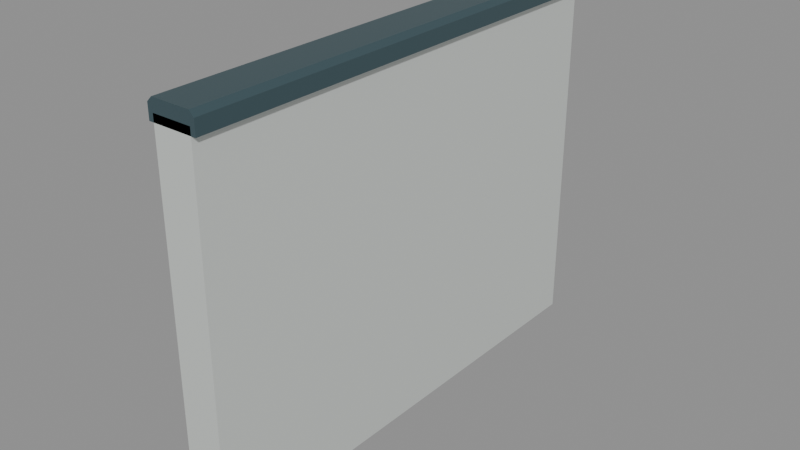 # Source: halfwall_straight_100cm.blend  (saved by Blender 5.2.45; exported with 4.5.12 LTS)
import bpy
from mathutils import Matrix  # noqa: F401  (used for matrix-valued properties, if any)

bpy.ops.wm.read_factory_settings(use_empty=True)
scene = bpy.context.scene
scene.name = 'halfwall_straight_100cm'

# ---- materials (node trees are filled in below, after node groups)
mat_warm_white_painted_steel = bpy.data.materials.new('Warm white painted steel')
mat_warm_white_painted_steel.diffuse_color = (0.74, 0.78, 0.75, 1.0)
mat_dark_gunwale_cap = bpy.data.materials.new('Dark gunwale cap')
mat_dark_gunwale_cap.diffuse_color = (0.075, 0.13, 0.15, 1.0)

# ---- material node trees
mat_warm_white_painted_steel.use_nodes = True; mat_warm_white_painted_steel.node_tree.nodes.clear()
_N = mat_warm_white_painted_steel.node_tree.nodes; _L = mat_warm_white_painted_steel.node_tree.links
n0 = _N.new('ShaderNodeBsdfPrincipled'); n0.name = 'Principled BSDF'; n0.location = (-200, 100)
n0.inputs[0].default_value = (0.74, 0.78, 0.75, 1.0)
n0.inputs[1].default_value = 0.3
n0.inputs[2].default_value = 0.42
n0.inputs[10].default_value = 0.005
n1 = _N.new('ShaderNodeOutputMaterial'); n1.name = 'Material Output'; n1.location = (200, 100)
_L.new(n0.outputs[0], n1.inputs[0])
n1.is_active_output = True
mat_dark_gunwale_cap.use_nodes = True; mat_dark_gunwale_cap.node_tree.nodes.clear()
_N = mat_dark_gunwale_cap.node_tree.nodes; _L = mat_dark_gunwale_cap.node_tree.links
n0 = _N.new('ShaderNodeBsdfPrincipled'); n0.name = 'Principled BSDF'; n0.location = (-200, 100)
n0.inputs[0].default_value = (0.075, 0.13, 0.15, 1.0)
n0.inputs[1].default_value = 0.5
n0.inputs[2].default_value = 0.4
n0.inputs[10].default_value = 0.005
n1 = _N.new('ShaderNodeOutputMaterial'); n1.name = 'Material Output'; n1.location = (200, 100)
_L.new(n0.outputs[0], n1.inputs[0])
n1.is_active_output = True

# ---- meshes
me_seamless_solid_halfwall_001 = bpy.data.meshes.new('Seamless solid halfwall.001')
me_seamless_solid_halfwall_001.from_pydata([(-0.04, 0.0, 0.0), (0.04, 0.0, 0.0), (0.04, 0.0, 0.75), (-0.04, 0.0, 0.75), (-0.04, 1.0, 0.0), (0.04, 1.0, 0.0), (0.04, 1.0, 0.75), (-0.04, 1.0, 0.75)], [], [(3, 2, 1, 0), (4, 5, 6, 7), (0, 1, 5, 4), (1, 2, 6, 5), (2, 3, 7, 6), (3, 0, 4, 7)])
me_seamless_solid_halfwall_001.materials.append(mat_warm_white_painted_steel)
me_seamless_solid_halfwall_001.update()
me_seamless_top_cap_001 = bpy.data.meshes.new('Seamless top cap.001')
me_seamless_top_cap_001.from_pydata([(-0.05, 0.0, 0.735), (0.05, 0.0, 0.735), (0.05, 0.0, 0.765), (0.04, 0.0, 0.775), (-0.04, 0.0, 0.775), (-0.05, 0.0, 0.765), (-0.05, 1.0, 0.735), (0.05, 1.0, 0.735), (0.05, 1.0, 0.765), (0.04, 1.0, 0.775), (-0.04, 1.0, 0.775), (-0.05, 1.0, 0.765)], [], [(5, 4, 3, 2, 1, 0), (6, 7, 8, 9, 10, 11), (0, 1, 7, 6), (1, 2, 8, 7), (2, 3, 9, 8), (3, 4, 10, 9), (4, 5, 11, 10), (5, 0, 6, 11)])
me_seamless_top_cap_001.materials.append(mat_dark_gunwale_cap)
me_seamless_top_cap_001.update()

# ---- objects
ob_seamless_solid_halfwall_001 = bpy.data.objects.new('Seamless solid halfwall.001', me_seamless_solid_halfwall_001)
ob_seamless_top_cap_001 = bpy.data.objects.new('Seamless top cap.001', me_seamless_top_cap_001)
ob_socketstart_023 = bpy.data.objects.new('SocketStart.023', None)
ob_socketend_017 = bpy.data.objects.new('SocketEnd.017', None)

# ---- transforms, parenting, visibility, modifiers, constraints
ob_seamless_solid_halfwall_001.location = (0.0, 0.0, 0.0)
ob_seamless_top_cap_001.location = (0.0, 0.0, 0.0)
ob_socketstart_023.location = (0.0, 0.0, 0.0)
ob_socketstart_023.empty_display_size = 0.08
ob_socketend_017.location = (0.0, 1.0, 0.0)
ob_socketend_017.empty_display_size = 0.08

# ---- collection membership
scene.collection.objects.link(ob_seamless_solid_halfwall_001)
scene.collection.objects.link(ob_seamless_top_cap_001)
scene.collection.objects.link(ob_socketstart_023)
scene.collection.objects.link(ob_socketend_017)

# ---- scene / render settings (as saved in the file)
scene.frame_start = 1; scene.frame_end = 250; scene.frame_set(1)
scene.render.engine = 'BLENDER_EEVEE_NEXT'
scene.render.image_settings.exr_codec = 'NONE'
scene.render.use_bake_clear = False
scene.render.bake_margin = 0
scene.render.bake_bias = 0.0
scene.render.bake_samples = 0
scene.render.simplify_subdivision_render = 0
scene.render.simplify_child_particles_render = 0.0
scene.render.compositor_device = 'GPU'
scene.eevee.use_volume_custom_range = False
scene.eevee.gtao_distance = 0.0
scene.eevee.use_fast_gi = False
scene.eevee.fast_gi_thickness_near = 0.1
scene.eevee.fast_gi_thickness_far = 0.0
scene.eevee.ray_tracing_options.screen_trace_thickness = 0.1
bpy.context.view_layer.update()

# ---- added for rendering (the .blend has no active camera and no usable light): camera, sun + grey world if the file has none
cam_auto = bpy.data.cameras.new('AutoCamera')
cam_auto.lens = 50.0
cam_auto.sensor_width = 36.0
cam_auto.clip_end = 1000.0
ob_auto_camera = bpy.data.objects.new('AutoCamera', cam_auto)
scene.collection.objects.link(ob_auto_camera)
ob_auto_camera.location = (1.17421, -0.909048, 1.32686)
ob_auto_camera.rotation_euler = (1.09748, -7.21219e-08, 0.694738)
scene.camera = ob_auto_camera
light_auto_sun = bpy.data.lights.new('AutoSun', 'SUN')
light_auto_sun.energy = 3.0
light_auto_sun.angle = 0.0523599
ob_auto_sun = bpy.data.objects.new('AutoSun', light_auto_sun)
scene.collection.objects.link(ob_auto_sun)
ob_auto_sun.rotation_euler = (0.872665, 0.174533, 0.523599)
if scene.world is None:
    world_auto = bpy.data.worlds.new('AutoWorld')
    world_auto.color = (0.3, 0.3, 0.3)
    scene.world = world_auto
bpy.context.view_layer.update()
